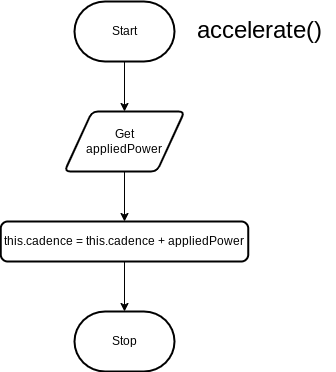

The diagram above was exported from draw.io. Its source (the exported page's mxGraphModel, read from the mxfile embedded in the PNG):
<mxGraphModel dx="525" dy="285" grid="1" gridSize="10" guides="1" tooltips="1" connect="1" arrows="1" fold="1" page="1" pageScale="1" pageWidth="850" pageHeight="1100" math="0" shadow="0">
  <root>
    <mxCell id="0" />
    <mxCell id="1" parent="0" />
    <mxCell id="6" style="edgeStyle=none;html=1;entryX=0.5;entryY=0;entryDx=0;entryDy=0;" parent="1" source="2" target="3" edge="1">
      <mxGeometry relative="1" as="geometry" />
    </mxCell>
    <mxCell id="2" value="Start" style="strokeWidth=2;html=1;shape=mxgraph.flowchart.terminator;whiteSpace=wrap;" parent="1" vertex="1">
      <mxGeometry x="370" y="200" width="100" height="60" as="geometry" />
    </mxCell>
    <mxCell id="7" style="edgeStyle=none;html=1;entryX=0.5;entryY=0;entryDx=0;entryDy=0;" parent="1" source="3" target="5" edge="1">
      <mxGeometry relative="1" as="geometry" />
    </mxCell>
    <mxCell id="3" value="Get&lt;br&gt;appliedPower" style="shape=parallelogram;html=1;strokeWidth=2;perimeter=parallelogramPerimeter;whiteSpace=wrap;rounded=1;arcSize=12;size=0.23;" parent="1" vertex="1">
      <mxGeometry x="360" y="310" width="120" height="60" as="geometry" />
    </mxCell>
    <mxCell id="9" style="edgeStyle=none;html=1;entryX=0.5;entryY=0;entryDx=0;entryDy=0;entryPerimeter=0;" parent="1" source="5" target="8" edge="1">
      <mxGeometry relative="1" as="geometry" />
    </mxCell>
    <mxCell id="5" value="this.cadence = this.cadence + appliedPower" style="rounded=1;whiteSpace=wrap;html=1;absoluteArcSize=1;arcSize=14;strokeWidth=2;" parent="1" vertex="1">
      <mxGeometry x="296.25" y="420" width="247.5" height="40" as="geometry" />
    </mxCell>
    <mxCell id="8" value="Stop" style="strokeWidth=2;html=1;shape=mxgraph.flowchart.terminator;whiteSpace=wrap;" parent="1" vertex="1">
      <mxGeometry x="370" y="510" width="100" height="60" as="geometry" />
    </mxCell>
    <mxCell id="10" value="&lt;font style=&quot;font-size: 24px;&quot;&gt;accelerate()&lt;/font&gt;" style="text;html=1;align=center;verticalAlign=middle;resizable=0;points=[];autosize=1;strokeColor=none;fillColor=none;" parent="1" vertex="1">
      <mxGeometry x="480" y="210" width="150" height="40" as="geometry" />
    </mxCell>
  </root>
</mxGraphModel>